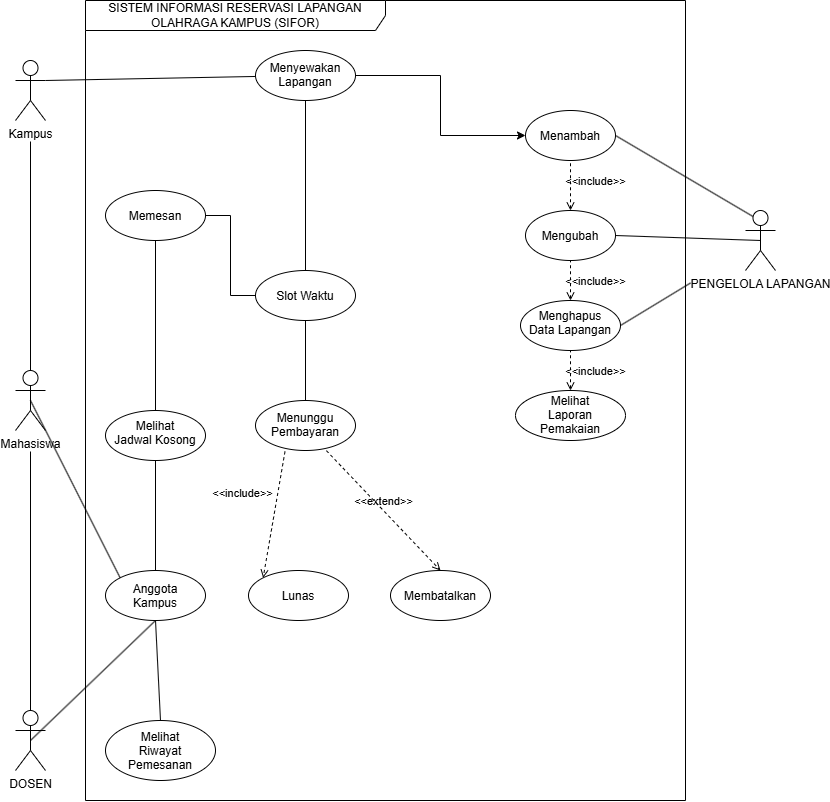

The diagram above was exported from draw.io. Its source (the exported page's mxGraphModel, read from the mxfile embedded in the PNG):
<mxGraphModel dx="2438" dy="1509" grid="1" gridSize="10" guides="1" tooltips="1" connect="1" arrows="1" fold="1" page="1" pageScale="1" pageWidth="850" pageHeight="1100" math="0" shadow="0">
  <root>
    <mxCell id="0" />
    <mxCell id="1" parent="0" />
    <mxCell id="HKhUgeW0inQBCq_R-Cou-33" edge="1" parent="1" source="HKhUgeW0inQBCq_R-Cou-3" style="rounded=0;orthogonalLoop=1;jettySize=auto;html=1;exitX=1;exitY=0.3333333333333333;exitDx=0;exitDy=0;exitPerimeter=0;defaultLabelBackgroundColor=page;endArrow=none;endFill=0;" target="HKhUgeW0inQBCq_R-Cou-32">
      <mxGeometry relative="1" as="geometry" />
    </mxCell>
    <mxCell id="HKhUgeW0inQBCq_R-Cou-3" parent="1" style="shape=umlActor;verticalLabelPosition=bottom;verticalAlign=top;html=1;labelPerimeter=1;" value="Kampus" vertex="1">
      <mxGeometry height="60" width="30" x="50" y="160" as="geometry" />
    </mxCell>
    <mxCell id="HKhUgeW0inQBCq_R-Cou-37" edge="1" parent="1" source="HKhUgeW0inQBCq_R-Cou-4" style="rounded=0;orthogonalLoop=1;jettySize=auto;html=1;exitX=0.5;exitY=0.5;exitDx=0;exitDy=0;exitPerimeter=0;entryX=0.5;entryY=1;entryDx=0;entryDy=0;defaultLabelBackgroundColor=page;endArrow=none;endFill=0;" target="HKhUgeW0inQBCq_R-Cou-34">
      <mxGeometry relative="1" as="geometry" />
    </mxCell>
    <mxCell id="HKhUgeW0inQBCq_R-Cou-4" parent="1" style="shape=umlActor;verticalLabelPosition=bottom;verticalAlign=top;html=1;labelPerimeter=1;" value="DOSEN" vertex="1">
      <mxGeometry height="60" width="30" x="50" y="810" as="geometry" />
    </mxCell>
    <mxCell id="HKhUgeW0inQBCq_R-Cou-7" parent="1" style="shape=umlFrame;whiteSpace=wrap;html=1;pointerEvents=0;recursiveResize=0;container=1;collapsible=0;width=300;height=30;" value="SISTEM INFORMASI RESERVASI LAPANGAN OLAHRAGA KAMPUS (SIFOR)" vertex="1">
      <mxGeometry height="800" width="600" x="120" y="100" as="geometry" />
    </mxCell>
    <mxCell id="HKhUgeW0inQBCq_R-Cou-20" parent="HKhUgeW0inQBCq_R-Cou-7" style="ellipse;whiteSpace=wrap;html=1;shapeInside=1;" value="Menambah" vertex="1">
      <mxGeometry height="50" width="90" x="440" y="110" as="geometry" />
    </mxCell>
    <mxCell id="HKhUgeW0inQBCq_R-Cou-21" parent="HKhUgeW0inQBCq_R-Cou-7" style="ellipse;whiteSpace=wrap;html=1;shapeInside=1;" value="Mengubah" vertex="1">
      <mxGeometry height="50" width="90" x="440" y="210" as="geometry" />
    </mxCell>
    <mxCell id="HKhUgeW0inQBCq_R-Cou-22" parent="HKhUgeW0inQBCq_R-Cou-7" style="ellipse;whiteSpace=wrap;html=1;shapeInside=1;" value="Menghapus Data Lapangan" vertex="1">
      <mxGeometry height="50" width="100" x="435" y="300" as="geometry" />
    </mxCell>
    <mxCell id="HKhUgeW0inQBCq_R-Cou-27" edge="1" parent="HKhUgeW0inQBCq_R-Cou-7" source="HKhUgeW0inQBCq_R-Cou-21" style="html=1;verticalAlign=bottom;labelBackgroundColor=none;endArrow=none;endFill=0;dashed=1;rounded=0;defaultLabelBackgroundColor=page;exitX=0.5;exitY=0;exitDx=0;exitDy=0;entryX=0.5;entryY=1;entryDx=0;entryDy=0;startArrow=open;startFill=0;" target="HKhUgeW0inQBCq_R-Cou-20" value="&amp;lt;&amp;lt;include&amp;gt;&amp;gt;">
      <mxGeometry relative="1" width="160" x="-0.2" y="-25" as="geometry">
        <mxPoint as="offset" />
        <mxPoint x="240" y="230" as="sourcePoint" />
        <mxPoint x="400" y="230" as="targetPoint" />
      </mxGeometry>
    </mxCell>
    <mxCell id="HKhUgeW0inQBCq_R-Cou-29" edge="1" parent="HKhUgeW0inQBCq_R-Cou-7" source="HKhUgeW0inQBCq_R-Cou-22" style="html=1;verticalAlign=bottom;labelBackgroundColor=none;endArrow=none;endFill=0;dashed=1;rounded=0;defaultLabelBackgroundColor=page;exitX=0.5;exitY=0;exitDx=0;exitDy=0;entryX=0.5;entryY=1;entryDx=0;entryDy=0;startArrow=open;startFill=0;" target="HKhUgeW0inQBCq_R-Cou-21" value="&amp;lt;&amp;lt;include&amp;gt;&amp;gt;">
      <mxGeometry relative="1" width="160" x="-0.5" y="-25" as="geometry">
        <mxPoint as="offset" />
        <mxPoint x="495" y="220" as="sourcePoint" />
        <mxPoint x="495" y="170" as="targetPoint" />
      </mxGeometry>
    </mxCell>
    <mxCell id="HKhUgeW0inQBCq_R-Cou-44" edge="1" parent="HKhUgeW0inQBCq_R-Cou-7" source="HKhUgeW0inQBCq_R-Cou-32" style="edgeStyle=orthogonalEdgeStyle;rounded=0;orthogonalLoop=1;jettySize=auto;html=1;exitX=0.5;exitY=1;exitDx=0;exitDy=0;entryX=0.5;entryY=0;entryDx=0;entryDy=0;defaultLabelBackgroundColor=page;endArrow=none;endFill=0;" target="HKhUgeW0inQBCq_R-Cou-43">
      <mxGeometry relative="1" as="geometry" />
    </mxCell>
    <mxCell id="HKhUgeW0inQBCq_R-Cou-64" edge="1" parent="HKhUgeW0inQBCq_R-Cou-7" source="HKhUgeW0inQBCq_R-Cou-32" style="edgeStyle=orthogonalEdgeStyle;rounded=0;orthogonalLoop=1;jettySize=auto;html=1;exitX=1;exitY=0.5;exitDx=0;exitDy=0;entryX=0;entryY=0.5;entryDx=0;entryDy=0;defaultLabelBackgroundColor=page;" target="HKhUgeW0inQBCq_R-Cou-20">
      <mxGeometry relative="1" as="geometry" />
    </mxCell>
    <mxCell id="HKhUgeW0inQBCq_R-Cou-32" parent="HKhUgeW0inQBCq_R-Cou-7" style="ellipse;whiteSpace=wrap;html=1;shapeInside=1;" value="Menyewakan Lapangan" vertex="1">
      <mxGeometry height="50" width="100" x="170" y="50" as="geometry" />
    </mxCell>
    <mxCell id="HKhUgeW0inQBCq_R-Cou-63" edge="1" parent="HKhUgeW0inQBCq_R-Cou-7" source="HKhUgeW0inQBCq_R-Cou-34" style="rounded=0;orthogonalLoop=1;jettySize=auto;html=1;exitX=0.5;exitY=1;exitDx=0;exitDy=0;entryX=0.5;entryY=0;entryDx=0;entryDy=0;defaultLabelBackgroundColor=page;endArrow=none;endFill=0;" target="HKhUgeW0inQBCq_R-Cou-62">
      <mxGeometry relative="1" as="geometry" />
    </mxCell>
    <mxCell id="HKhUgeW0inQBCq_R-Cou-34" parent="HKhUgeW0inQBCq_R-Cou-7" style="ellipse;whiteSpace=wrap;html=1;shapeInside=1;" value="Anggota Kampus" vertex="1">
      <mxGeometry height="50" width="100" x="20" y="570" as="geometry" />
    </mxCell>
    <mxCell id="HKhUgeW0inQBCq_R-Cou-38" parent="HKhUgeW0inQBCq_R-Cou-7" style="ellipse;whiteSpace=wrap;html=1;shapeInside=1;" value="Melihat Laporan Pemakaian" vertex="1">
      <mxGeometry height="50" width="110" x="430" y="390" as="geometry" />
    </mxCell>
    <mxCell id="HKhUgeW0inQBCq_R-Cou-39" edge="1" parent="HKhUgeW0inQBCq_R-Cou-7" source="HKhUgeW0inQBCq_R-Cou-38" style="html=1;verticalAlign=bottom;labelBackgroundColor=none;endArrow=none;endFill=0;dashed=1;rounded=0;defaultLabelBackgroundColor=page;exitX=0.5;exitY=0;exitDx=0;exitDy=0;entryX=0.5;entryY=1;entryDx=0;entryDy=0;startArrow=open;startFill=0;" target="HKhUgeW0inQBCq_R-Cou-22" value="&amp;lt;&amp;lt;include&amp;gt;&amp;gt;">
      <mxGeometry relative="1" width="160" x="-0.5" y="-25" as="geometry">
        <mxPoint as="offset" />
        <mxPoint x="495" y="310" as="sourcePoint" />
        <mxPoint x="495" y="270" as="targetPoint" />
      </mxGeometry>
    </mxCell>
    <mxCell id="HKhUgeW0inQBCq_R-Cou-57" edge="1" parent="HKhUgeW0inQBCq_R-Cou-7" source="HKhUgeW0inQBCq_R-Cou-43" style="edgeStyle=orthogonalEdgeStyle;rounded=0;orthogonalLoop=1;jettySize=auto;html=1;exitX=0.5;exitY=1;exitDx=0;exitDy=0;entryX=0.5;entryY=0;entryDx=0;entryDy=0;defaultLabelBackgroundColor=page;endArrow=none;endFill=0;" target="HKhUgeW0inQBCq_R-Cou-51">
      <mxGeometry relative="1" as="geometry" />
    </mxCell>
    <mxCell id="HKhUgeW0inQBCq_R-Cou-43" parent="HKhUgeW0inQBCq_R-Cou-7" style="ellipse;whiteSpace=wrap;html=1;shapeInside=1;" value="Slot Waktu" vertex="1">
      <mxGeometry height="50" width="100" x="170" y="270" as="geometry" />
    </mxCell>
    <mxCell id="HKhUgeW0inQBCq_R-Cou-47" edge="1" parent="HKhUgeW0inQBCq_R-Cou-7" source="HKhUgeW0inQBCq_R-Cou-48" style="edgeStyle=orthogonalEdgeStyle;rounded=0;orthogonalLoop=1;jettySize=auto;html=1;exitX=1;exitY=0.5;exitDx=0;exitDy=0;entryX=0;entryY=0.5;entryDx=0;entryDy=0;defaultLabelBackgroundColor=page;endArrow=none;endFill=0;" target="HKhUgeW0inQBCq_R-Cou-43">
      <mxGeometry relative="1" as="geometry" />
    </mxCell>
    <mxCell id="HKhUgeW0inQBCq_R-Cou-49" edge="1" parent="HKhUgeW0inQBCq_R-Cou-7" source="HKhUgeW0inQBCq_R-Cou-45" style="edgeStyle=orthogonalEdgeStyle;rounded=0;orthogonalLoop=1;jettySize=auto;html=1;exitX=0.5;exitY=0;exitDx=0;exitDy=0;entryX=0.5;entryY=1;entryDx=0;entryDy=0;defaultLabelBackgroundColor=page;endArrow=none;endFill=0;" target="HKhUgeW0inQBCq_R-Cou-48">
      <mxGeometry relative="1" as="geometry" />
    </mxCell>
    <mxCell id="HKhUgeW0inQBCq_R-Cou-45" parent="HKhUgeW0inQBCq_R-Cou-7" style="ellipse;whiteSpace=wrap;html=1;shapeInside=1;" value="Melihat Jadwal Kosong" vertex="1">
      <mxGeometry height="50" width="100" x="20" y="410" as="geometry" />
    </mxCell>
    <mxCell id="HKhUgeW0inQBCq_R-Cou-46" edge="1" parent="HKhUgeW0inQBCq_R-Cou-7" source="HKhUgeW0inQBCq_R-Cou-34" style="rounded=0;orthogonalLoop=1;jettySize=auto;html=1;exitX=0.5;exitY=0;exitDx=0;exitDy=0;entryX=0.5;entryY=1;entryDx=0;entryDy=0;defaultLabelBackgroundColor=page;endArrow=none;endFill=0;" target="HKhUgeW0inQBCq_R-Cou-45">
      <mxGeometry relative="1" x="-0.2" as="geometry" />
    </mxCell>
    <mxCell id="HKhUgeW0inQBCq_R-Cou-48" parent="HKhUgeW0inQBCq_R-Cou-7" style="ellipse;whiteSpace=wrap;html=1;shapeInside=1;" value="Memesan" vertex="1">
      <mxGeometry height="50" width="100" x="20" y="190" as="geometry" />
    </mxCell>
    <mxCell id="HKhUgeW0inQBCq_R-Cou-51" parent="HKhUgeW0inQBCq_R-Cou-7" style="ellipse;whiteSpace=wrap;html=1;shapeInside=1;" value="Menunggu Pembayaran" vertex="1">
      <mxGeometry height="50" width="100" x="170" y="400" as="geometry" />
    </mxCell>
    <mxCell id="HKhUgeW0inQBCq_R-Cou-52" parent="HKhUgeW0inQBCq_R-Cou-7" style="ellipse;whiteSpace=wrap;html=1;shapeInside=1;" value="Lunas" vertex="1">
      <mxGeometry height="50" width="100" x="163" y="570" as="geometry" />
    </mxCell>
    <mxCell id="HKhUgeW0inQBCq_R-Cou-53" parent="HKhUgeW0inQBCq_R-Cou-7" style="ellipse;whiteSpace=wrap;html=1;shapeInside=1;" value="Membatalkan" vertex="1">
      <mxGeometry height="50" width="100" x="305" y="570" as="geometry" />
    </mxCell>
    <mxCell id="HKhUgeW0inQBCq_R-Cou-55" edge="1" parent="HKhUgeW0inQBCq_R-Cou-7" source="HKhUgeW0inQBCq_R-Cou-51" style="html=1;verticalAlign=bottom;labelBackgroundColor=none;endArrow=open;endFill=0;dashed=1;rounded=0;defaultLabelBackgroundColor=page;exitX=0.295;exitY=1.022;exitDx=0;exitDy=0;entryX=0;entryY=0;entryDx=0;entryDy=0;exitPerimeter=0;" target="HKhUgeW0inQBCq_R-Cou-52" value="&amp;lt;&amp;lt;include&amp;gt;&amp;gt;">
      <mxGeometry relative="1" width="160" x="-0.1126" y="-33" as="geometry">
        <mxPoint as="offset" />
        <mxPoint x="290" y="260" as="sourcePoint" />
        <mxPoint x="450" y="260" as="targetPoint" />
      </mxGeometry>
    </mxCell>
    <mxCell id="HKhUgeW0inQBCq_R-Cou-58" edge="1" parent="HKhUgeW0inQBCq_R-Cou-7" source="HKhUgeW0inQBCq_R-Cou-51" style="html=1;verticalAlign=bottom;labelBackgroundColor=none;endArrow=open;endFill=0;dashed=1;rounded=0;defaultLabelBackgroundColor=page;exitX=0.709;exitY=1.003;exitDx=0;exitDy=0;entryX=0.5;entryY=0;entryDx=0;entryDy=0;exitPerimeter=0;" target="HKhUgeW0inQBCq_R-Cou-53" value="&amp;lt;&amp;lt;extend&amp;gt;&amp;gt;">
      <mxGeometry relative="1" width="160" as="geometry">
        <mxPoint x="160" y="350" as="sourcePoint" />
        <mxPoint x="320" y="350" as="targetPoint" />
      </mxGeometry>
    </mxCell>
    <mxCell id="HKhUgeW0inQBCq_R-Cou-62" parent="HKhUgeW0inQBCq_R-Cou-7" style="ellipse;whiteSpace=wrap;html=1;shapeInside=1;" value="Melihat Riwayat Pemesanan" vertex="1">
      <mxGeometry height="60" width="110" x="20" y="720" as="geometry" />
    </mxCell>
    <mxCell id="HKhUgeW0inQBCq_R-Cou-23" edge="1" parent="1" source="HKhUgeW0inQBCq_R-Cou-8" style="rounded=0;orthogonalLoop=1;jettySize=auto;html=1;entryX=1;entryY=0.5;entryDx=0;entryDy=0;defaultLabelBackgroundColor=page;endArrow=none;endFill=0;" target="HKhUgeW0inQBCq_R-Cou-22">
      <mxGeometry relative="1" as="geometry" />
    </mxCell>
    <mxCell id="HKhUgeW0inQBCq_R-Cou-24" edge="1" parent="1" source="HKhUgeW0inQBCq_R-Cou-8" style="rounded=0;orthogonalLoop=1;jettySize=auto;html=1;exitX=0.5;exitY=0.5;exitDx=0;exitDy=0;exitPerimeter=0;entryX=1;entryY=0.5;entryDx=0;entryDy=0;defaultLabelBackgroundColor=page;endArrow=none;endFill=0;" target="HKhUgeW0inQBCq_R-Cou-21">
      <mxGeometry relative="1" as="geometry" />
    </mxCell>
    <mxCell id="HKhUgeW0inQBCq_R-Cou-25" edge="1" parent="1" source="HKhUgeW0inQBCq_R-Cou-8" style="rounded=0;orthogonalLoop=1;jettySize=auto;html=1;exitX=0.25;exitY=0.1;exitDx=0;exitDy=0;exitPerimeter=0;entryX=1;entryY=0.5;entryDx=0;entryDy=0;defaultLabelBackgroundColor=page;endArrow=none;endFill=0;" target="HKhUgeW0inQBCq_R-Cou-20">
      <mxGeometry relative="1" as="geometry" />
    </mxCell>
    <mxCell id="HKhUgeW0inQBCq_R-Cou-8" parent="1" style="shape=umlActor;verticalLabelPosition=bottom;verticalAlign=top;html=1;labelPerimeter=1;" value="PENGELOLA LAPANGAN&lt;div&gt;&lt;br&gt;&lt;/div&gt;" vertex="1">
      <mxGeometry height="60" width="30" x="780" y="310" as="geometry" />
    </mxCell>
    <mxCell id="HKhUgeW0inQBCq_R-Cou-36" edge="1" parent="1" source="HKhUgeW0inQBCq_R-Cou-19" style="rounded=0;orthogonalLoop=1;jettySize=auto;html=1;exitX=0.5;exitY=0.5;exitDx=0;exitDy=0;exitPerimeter=0;entryX=0;entryY=0;entryDx=0;entryDy=0;defaultLabelBackgroundColor=page;endArrow=none;endFill=0;" target="HKhUgeW0inQBCq_R-Cou-34">
      <mxGeometry relative="1" as="geometry" />
    </mxCell>
    <mxCell id="HKhUgeW0inQBCq_R-Cou-19" parent="1" style="shape=umlActor;verticalLabelPosition=bottom;verticalAlign=top;html=1;labelPerimeter=1;" value="Mahasiswa" vertex="1">
      <mxGeometry height="60" width="30" x="50" y="470" as="geometry" />
    </mxCell>
    <mxCell id="HKhUgeW0inQBCq_R-Cou-30" edge="1" parent="1" source="HKhUgeW0inQBCq_R-Cou-3" style="edgeStyle=orthogonalEdgeStyle;rounded=0;orthogonalLoop=1;jettySize=auto;html=1;entryX=0.5;entryY=0;entryDx=0;entryDy=0;entryPerimeter=0;defaultLabelBackgroundColor=page;endArrow=none;endFill=0;" target="HKhUgeW0inQBCq_R-Cou-19">
      <mxGeometry relative="1" as="geometry" />
    </mxCell>
    <mxCell id="HKhUgeW0inQBCq_R-Cou-31" edge="1" parent="1" source="HKhUgeW0inQBCq_R-Cou-19" style="edgeStyle=orthogonalEdgeStyle;rounded=0;orthogonalLoop=1;jettySize=auto;html=1;entryX=0.5;entryY=0;entryDx=0;entryDy=0;entryPerimeter=0;defaultLabelBackgroundColor=page;endArrow=none;endFill=0;" target="HKhUgeW0inQBCq_R-Cou-4">
      <mxGeometry relative="1" as="geometry" />
    </mxCell>
  </root>
</mxGraphModel>